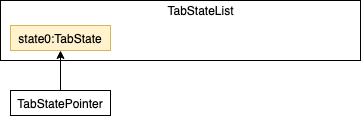

The diagram above was exported from draw.io. Its source (the exported page's mxGraphModel, read from the mxfile embedded in the PNG):
<mxGraphModel dx="1172" dy="646" grid="1" gridSize="10" guides="1" tooltips="1" connect="1" arrows="1" fold="1" page="1" pageScale="1" pageWidth="850" pageHeight="1100" math="0" shadow="0">
  <root>
    <mxCell id="0" />
    <mxCell id="1" parent="0" />
    <mxCell id="2" value="" style="rounded=0;whiteSpace=wrap;html=1;" vertex="1" parent="1">
      <mxGeometry x="40" y="40" width="360" height="60" as="geometry" />
    </mxCell>
    <mxCell id="3" value="TabStateList" style="text;html=1;strokeColor=none;fillColor=none;align=center;verticalAlign=middle;whiteSpace=wrap;rounded=0;" vertex="1" parent="1">
      <mxGeometry x="220" y="40" width="40" height="20" as="geometry" />
    </mxCell>
    <mxCell id="4" value="" style="edgeStyle=orthogonalEdgeStyle;rounded=0;orthogonalLoop=1;jettySize=auto;html=1;exitX=0.5;exitY=1;exitDx=0;exitDy=0;startArrow=classic;startFill=1;endArrow=none;endFill=0;" edge="1" source="5" target="6" parent="1">
      <mxGeometry relative="1" as="geometry" />
    </mxCell>
    <mxCell id="5" value="state0:TabState" style="rounded=0;whiteSpace=wrap;html=1;fillColor=#fff2cc;strokeColor=#d6b656;" vertex="1" parent="1">
      <mxGeometry x="50" y="65" width="100" height="25" as="geometry" />
    </mxCell>
    <mxCell id="6" value="TabStatePointer" style="rounded=0;whiteSpace=wrap;html=1;" vertex="1" parent="1">
      <mxGeometry x="50" y="130" width="100" height="25" as="geometry" />
    </mxCell>
  </root>
</mxGraphModel>